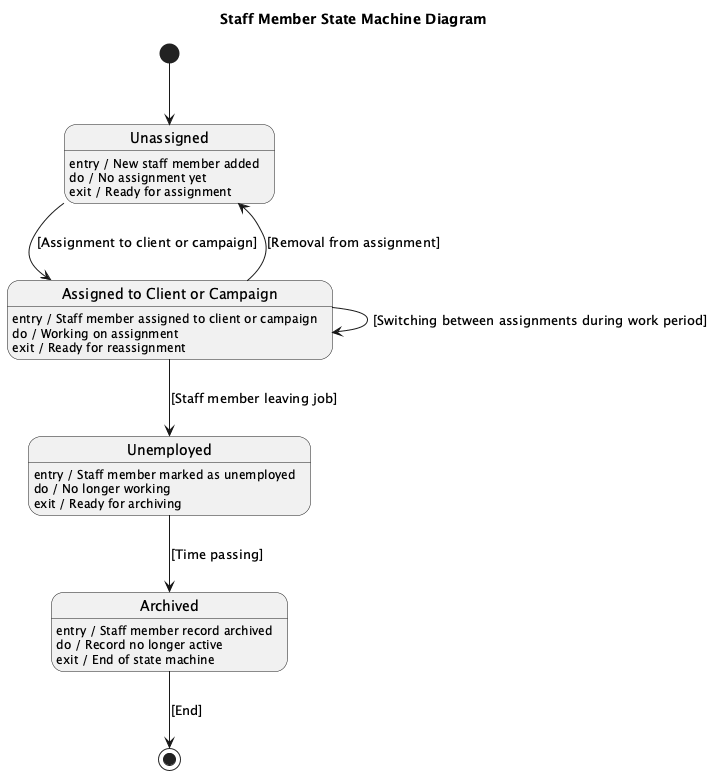

The diagram above was rendered by PlantUML. Its source (embedded in the PNG):
@startuml
title Staff Member State Machine Diagram


[*] --> Unassigned

state Unassigned
Unassigned : entry / New staff member added
Unassigned : do / No assignment yet
Unassigned : exit / Ready for assignment


Unassigned --> AssignedToClientOrCampaign : [Assignment to client or campaign]


state "Assigned to Client or Campaign" as AssignedToClientOrCampaign
AssignedToClientOrCampaign : entry / Staff member assigned to client or campaign
AssignedToClientOrCampaign : do / Working on assignment
AssignedToClientOrCampaign : exit / Ready for reassignment


AssignedToClientOrCampaign --> Unassigned : [Removal from assignment]
AssignedToClientOrCampaign --> AssignedToClientOrCampaign : [Switching between assignments during work period]


AssignedToClientOrCampaign --> Unemployed : [Staff member leaving job]


state "Unemployed" as Unemployed
Unemployed : entry / Staff member marked as unemployed
Unemployed : do / No longer working
Unemployed : exit / Ready for archiving


Unemployed --> Archived : [Time passing]


state "Archived" as Archived
Archived : entry / Staff member record archived
Archived : do / Record no longer active
Archived : exit / End of state machine


Archived --> [*] : [End]

@enduml